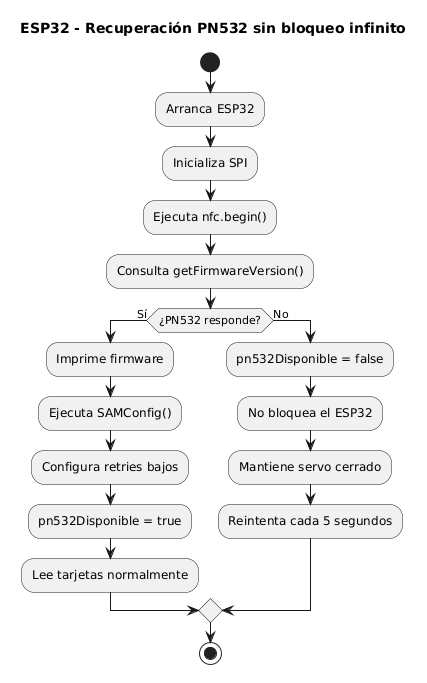

The diagram above was rendered by PlantUML. Its source (embedded in the PNG):
@startuml
title ESP32 - Recuperación PN532 sin bloqueo infinito

skinparam shadowing false

start

:Arranca ESP32;
:Inicializa SPI;
:Ejecuta nfc.begin();
:Consulta getFirmwareVersion();

if (¿PN532 responde?) then (Sí)
  :Imprime firmware;
  :Ejecuta SAMConfig();
  :Configura retries bajos;
  :pn532Disponible = true;
  :Lee tarjetas normalmente;
else (No)
  :pn532Disponible = false;
  :No bloquea el ESP32;
  :Mantiene servo cerrado;
  :Reintenta cada 5 segundos;
endif

stop
@enduml